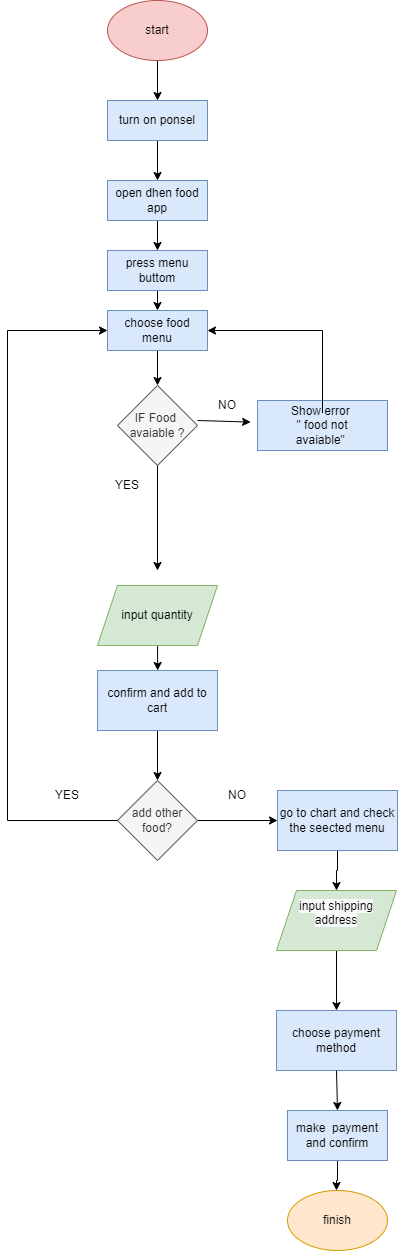

The diagram above was exported from draw.io. Its source (the exported page's mxGraphModel, read from the mxfile embedded in the PNG):
<mxGraphModel dx="1210" dy="535" grid="1" gridSize="10" guides="1" tooltips="1" connect="1" arrows="1" fold="1" page="1" pageScale="1" pageWidth="827" pageHeight="1169" math="0" shadow="0">
  <root>
    <mxCell id="bPAnH40u33Cs18tdeX9s-0" />
    <mxCell id="bPAnH40u33Cs18tdeX9s-1" parent="bPAnH40u33Cs18tdeX9s-0" />
    <mxCell id="bPAnH40u33Cs18tdeX9s-2" style="edgeStyle=orthogonalEdgeStyle;rounded=0;orthogonalLoop=1;jettySize=auto;html=1;exitX=0.5;exitY=1;exitDx=0;exitDy=0;entryX=0.5;entryY=0;entryDx=0;entryDy=0;startArrow=none;" edge="1" parent="bPAnH40u33Cs18tdeX9s-1" source="bPAnH40u33Cs18tdeX9s-24" target="bPAnH40u33Cs18tdeX9s-23">
      <mxGeometry relative="1" as="geometry" />
    </mxCell>
    <mxCell id="bPAnH40u33Cs18tdeX9s-3" style="edgeStyle=orthogonalEdgeStyle;rounded=0;orthogonalLoop=1;jettySize=auto;html=1;exitX=0.5;exitY=1;exitDx=0;exitDy=0;entryX=0.5;entryY=0;entryDx=0;entryDy=0;" edge="1" parent="bPAnH40u33Cs18tdeX9s-1" source="bPAnH40u33Cs18tdeX9s-4" target="bPAnH40u33Cs18tdeX9s-24">
      <mxGeometry relative="1" as="geometry" />
    </mxCell>
    <mxCell id="bPAnH40u33Cs18tdeX9s-4" value="start" style="ellipse;whiteSpace=wrap;html=1;fillColor=#f8cecc;strokeColor=#b85450;" vertex="1" parent="bPAnH40u33Cs18tdeX9s-1">
      <mxGeometry x="310" y="20" width="100" height="60" as="geometry" />
    </mxCell>
    <mxCell id="bPAnH40u33Cs18tdeX9s-5" style="edgeStyle=orthogonalEdgeStyle;rounded=0;orthogonalLoop=1;jettySize=auto;html=1;exitX=0.5;exitY=1;exitDx=0;exitDy=0;entryX=0.5;entryY=0;entryDx=0;entryDy=0;" edge="1" parent="bPAnH40u33Cs18tdeX9s-1" source="bPAnH40u33Cs18tdeX9s-6" target="bPAnH40u33Cs18tdeX9s-9">
      <mxGeometry relative="1" as="geometry" />
    </mxCell>
    <mxCell id="bPAnH40u33Cs18tdeX9s-6" value="" style="rounded=0;whiteSpace=wrap;html=1;fillColor=#dae8fc;strokeColor=#6c8ebf;" vertex="1" parent="bPAnH40u33Cs18tdeX9s-1">
      <mxGeometry x="310" y="270" width="100" height="40" as="geometry" />
    </mxCell>
    <mxCell id="bPAnH40u33Cs18tdeX9s-7" value="press menu buttom" style="text;html=1;strokeColor=none;fillColor=none;align=center;verticalAlign=middle;whiteSpace=wrap;rounded=0;" vertex="1" parent="bPAnH40u33Cs18tdeX9s-1">
      <mxGeometry x="320" y="275" width="80" height="30" as="geometry" />
    </mxCell>
    <mxCell id="bPAnH40u33Cs18tdeX9s-8" style="edgeStyle=orthogonalEdgeStyle;rounded=0;orthogonalLoop=1;jettySize=auto;html=1;exitX=0.5;exitY=1;exitDx=0;exitDy=0;entryX=0.5;entryY=0;entryDx=0;entryDy=0;" edge="1" parent="bPAnH40u33Cs18tdeX9s-1" source="bPAnH40u33Cs18tdeX9s-9" target="bPAnH40u33Cs18tdeX9s-12">
      <mxGeometry relative="1" as="geometry" />
    </mxCell>
    <mxCell id="bPAnH40u33Cs18tdeX9s-9" value="choose food menu" style="rounded=0;whiteSpace=wrap;html=1;fillColor=#dae8fc;strokeColor=#6c8ebf;" vertex="1" parent="bPAnH40u33Cs18tdeX9s-1">
      <mxGeometry x="310" y="330" width="100" height="40" as="geometry" />
    </mxCell>
    <mxCell id="bPAnH40u33Cs18tdeX9s-12" value="IF Food&amp;nbsp;&lt;br&gt;avaiable ?" style="rhombus;whiteSpace=wrap;html=1;fillColor=#f5f5f5;fontColor=#333333;strokeColor=#666666;" vertex="1" parent="bPAnH40u33Cs18tdeX9s-1">
      <mxGeometry x="320" y="405" width="80" height="80" as="geometry" />
    </mxCell>
    <mxCell id="bPAnH40u33Cs18tdeX9s-13" value="" style="endArrow=classic;html=1;rounded=0;exitX=0.5;exitY=1;exitDx=0;exitDy=0;" edge="1" parent="bPAnH40u33Cs18tdeX9s-1" source="bPAnH40u33Cs18tdeX9s-12">
      <mxGeometry width="50" height="50" relative="1" as="geometry">
        <mxPoint x="410" y="455" as="sourcePoint" />
        <mxPoint x="360" y="590" as="targetPoint" />
      </mxGeometry>
    </mxCell>
    <mxCell id="bPAnH40u33Cs18tdeX9s-14" value="YES" style="text;html=1;strokeColor=none;fillColor=none;align=center;verticalAlign=middle;whiteSpace=wrap;rounded=0;" vertex="1" parent="bPAnH40u33Cs18tdeX9s-1">
      <mxGeometry x="300" y="490" width="60" height="30" as="geometry" />
    </mxCell>
    <mxCell id="bPAnH40u33Cs18tdeX9s-15" value="NO" style="text;html=1;strokeColor=none;fillColor=none;align=center;verticalAlign=middle;whiteSpace=wrap;rounded=0;" vertex="1" parent="bPAnH40u33Cs18tdeX9s-1">
      <mxGeometry x="400" y="410" width="60" height="30" as="geometry" />
    </mxCell>
    <mxCell id="bPAnH40u33Cs18tdeX9s-16" value="" style="rounded=0;whiteSpace=wrap;html=1;fillColor=#dae8fc;strokeColor=#6c8ebf;" vertex="1" parent="bPAnH40u33Cs18tdeX9s-1">
      <mxGeometry x="460" y="420" width="130" height="50" as="geometry" />
    </mxCell>
    <mxCell id="bPAnH40u33Cs18tdeX9s-17" value="" style="endArrow=classic;html=1;rounded=0;exitX=0;exitY=1;exitDx=0;exitDy=0;entryX=0.885;entryY=1.053;entryDx=0;entryDy=0;entryPerimeter=0;" edge="1" parent="bPAnH40u33Cs18tdeX9s-1" source="bPAnH40u33Cs18tdeX9s-15" target="bPAnH40u33Cs18tdeX9s-15">
      <mxGeometry width="50" height="50" relative="1" as="geometry">
        <mxPoint x="350" y="350" as="sourcePoint" />
        <mxPoint x="400" y="300" as="targetPoint" />
      </mxGeometry>
    </mxCell>
    <mxCell id="bPAnH40u33Cs18tdeX9s-18" style="edgeStyle=orthogonalEdgeStyle;rounded=0;orthogonalLoop=1;jettySize=auto;html=1;exitX=0.5;exitY=0;exitDx=0;exitDy=0;entryX=1;entryY=0.5;entryDx=0;entryDy=0;" edge="1" parent="bPAnH40u33Cs18tdeX9s-1" source="bPAnH40u33Cs18tdeX9s-19" target="bPAnH40u33Cs18tdeX9s-9">
      <mxGeometry relative="1" as="geometry" />
    </mxCell>
    <mxCell id="bPAnH40u33Cs18tdeX9s-19" value="Show error &lt;br&gt;&quot; food not avaiable&quot;&amp;nbsp;" style="text;html=1;strokeColor=none;fillColor=none;align=center;verticalAlign=middle;whiteSpace=wrap;rounded=0;" vertex="1" parent="bPAnH40u33Cs18tdeX9s-1">
      <mxGeometry x="480" y="432.5" width="90" height="25" as="geometry" />
    </mxCell>
    <mxCell id="bPAnH40u33Cs18tdeX9s-21" style="edgeStyle=orthogonalEdgeStyle;rounded=0;orthogonalLoop=1;jettySize=auto;html=1;exitX=0.5;exitY=1;exitDx=0;exitDy=0;" edge="1" parent="bPAnH40u33Cs18tdeX9s-1">
      <mxGeometry relative="1" as="geometry">
        <mxPoint x="360.17647058823536" y="689.9999999999998" as="targetPoint" />
        <mxPoint x="360" y="655" as="sourcePoint" />
      </mxGeometry>
    </mxCell>
    <mxCell id="bPAnH40u33Cs18tdeX9s-22" style="edgeStyle=orthogonalEdgeStyle;rounded=0;orthogonalLoop=1;jettySize=auto;html=1;exitX=0.5;exitY=1;exitDx=0;exitDy=0;entryX=0.5;entryY=0;entryDx=0;entryDy=0;" edge="1" parent="bPAnH40u33Cs18tdeX9s-1" source="bPAnH40u33Cs18tdeX9s-23" target="bPAnH40u33Cs18tdeX9s-6">
      <mxGeometry relative="1" as="geometry" />
    </mxCell>
    <mxCell id="bPAnH40u33Cs18tdeX9s-23" value="open dhen food app" style="rounded=0;whiteSpace=wrap;html=1;fillColor=#dae8fc;strokeColor=#6c8ebf;" vertex="1" parent="bPAnH40u33Cs18tdeX9s-1">
      <mxGeometry x="310" y="200" width="100" height="40" as="geometry" />
    </mxCell>
    <mxCell id="bPAnH40u33Cs18tdeX9s-24" value="turn on ponsel" style="rounded=0;whiteSpace=wrap;html=1;fillColor=#dae8fc;strokeColor=#6c8ebf;" vertex="1" parent="bPAnH40u33Cs18tdeX9s-1">
      <mxGeometry x="310" y="120" width="100" height="40" as="geometry" />
    </mxCell>
    <mxCell id="bPAnH40u33Cs18tdeX9s-25" value="input quantity" style="shape=parallelogram;perimeter=parallelogramPerimeter;whiteSpace=wrap;html=1;fixedSize=1;fillColor=#d5e8d4;strokeColor=#82b366;" vertex="1" parent="bPAnH40u33Cs18tdeX9s-1">
      <mxGeometry x="300" y="605" width="120" height="60" as="geometry" />
    </mxCell>
    <mxCell id="bPAnH40u33Cs18tdeX9s-26" value="" style="edgeStyle=orthogonalEdgeStyle;rounded=0;orthogonalLoop=1;jettySize=auto;html=1;" edge="1" parent="bPAnH40u33Cs18tdeX9s-1" source="bPAnH40u33Cs18tdeX9s-27" target="bPAnH40u33Cs18tdeX9s-29">
      <mxGeometry relative="1" as="geometry" />
    </mxCell>
    <mxCell id="bPAnH40u33Cs18tdeX9s-27" value="confirm and add to cart" style="rounded=0;whiteSpace=wrap;html=1;fillColor=#dae8fc;strokeColor=#6c8ebf;" vertex="1" parent="bPAnH40u33Cs18tdeX9s-1">
      <mxGeometry x="300" y="690" width="120" height="60" as="geometry" />
    </mxCell>
    <mxCell id="bPAnH40u33Cs18tdeX9s-28" value="" style="edgeStyle=orthogonalEdgeStyle;rounded=0;orthogonalLoop=1;jettySize=auto;html=1;" edge="1" parent="bPAnH40u33Cs18tdeX9s-1" source="bPAnH40u33Cs18tdeX9s-29" target="bPAnH40u33Cs18tdeX9s-33">
      <mxGeometry relative="1" as="geometry" />
    </mxCell>
    <mxCell id="bPAnH40u33Cs18tdeX9s-29" value="add other food?" style="rhombus;whiteSpace=wrap;html=1;fillColor=#f5f5f5;fontColor=#333333;strokeColor=#666666;" vertex="1" parent="bPAnH40u33Cs18tdeX9s-1">
      <mxGeometry x="320" y="800" width="80" height="80" as="geometry" />
    </mxCell>
    <mxCell id="bPAnH40u33Cs18tdeX9s-30" value="" style="endArrow=classic;html=1;rounded=0;exitX=0;exitY=0.5;exitDx=0;exitDy=0;entryX=0;entryY=0.5;entryDx=0;entryDy=0;" edge="1" parent="bPAnH40u33Cs18tdeX9s-1" source="bPAnH40u33Cs18tdeX9s-29" target="bPAnH40u33Cs18tdeX9s-9">
      <mxGeometry width="50" height="50" relative="1" as="geometry">
        <mxPoint x="350" y="660" as="sourcePoint" />
        <mxPoint x="400" y="610" as="targetPoint" />
        <Array as="points">
          <mxPoint x="210" y="840" />
          <mxPoint x="210" y="350" />
        </Array>
      </mxGeometry>
    </mxCell>
    <mxCell id="bPAnH40u33Cs18tdeX9s-31" value="YES" style="text;html=1;strokeColor=none;fillColor=none;align=center;verticalAlign=middle;whiteSpace=wrap;rounded=0;" vertex="1" parent="bPAnH40u33Cs18tdeX9s-1">
      <mxGeometry x="240" y="800" width="60" height="30" as="geometry" />
    </mxCell>
    <mxCell id="bPAnH40u33Cs18tdeX9s-32" value="" style="edgeStyle=orthogonalEdgeStyle;rounded=0;orthogonalLoop=1;jettySize=auto;html=1;" edge="1" parent="bPAnH40u33Cs18tdeX9s-1" source="bPAnH40u33Cs18tdeX9s-33" target="bPAnH40u33Cs18tdeX9s-45">
      <mxGeometry relative="1" as="geometry" />
    </mxCell>
    <mxCell id="bPAnH40u33Cs18tdeX9s-33" value="go to chart and check the seected menu" style="rounded=0;whiteSpace=wrap;html=1;fillColor=#dae8fc;strokeColor=#6c8ebf;" vertex="1" parent="bPAnH40u33Cs18tdeX9s-1">
      <mxGeometry x="480" y="810" width="120" height="60" as="geometry" />
    </mxCell>
    <mxCell id="bPAnH40u33Cs18tdeX9s-39" value="" style="edgeStyle=orthogonalEdgeStyle;rounded=0;orthogonalLoop=1;jettySize=auto;html=1;" edge="1" parent="bPAnH40u33Cs18tdeX9s-1" source="bPAnH40u33Cs18tdeX9s-40">
      <mxGeometry relative="1" as="geometry">
        <mxPoint x="539" y="1210" as="targetPoint" />
      </mxGeometry>
    </mxCell>
    <mxCell id="bPAnH40u33Cs18tdeX9s-40" value="make&amp;nbsp; payment and confirm" style="rounded=0;whiteSpace=wrap;html=1;fillColor=#dae8fc;strokeColor=#6c8ebf;" vertex="1" parent="bPAnH40u33Cs18tdeX9s-1">
      <mxGeometry x="490" y="1130" width="100" height="50" as="geometry" />
    </mxCell>
    <mxCell id="bPAnH40u33Cs18tdeX9s-41" value="finish" style="ellipse;whiteSpace=wrap;html=1;fillColor=#ffe6cc;strokeColor=#d79b00;" vertex="1" parent="bPAnH40u33Cs18tdeX9s-1">
      <mxGeometry x="490" y="1210" width="100" height="60" as="geometry" />
    </mxCell>
    <mxCell id="bPAnH40u33Cs18tdeX9s-42" value="choose payment method" style="rounded=0;whiteSpace=wrap;html=1;fillColor=#dae8fc;strokeColor=#6c8ebf;" vertex="1" parent="bPAnH40u33Cs18tdeX9s-1">
      <mxGeometry x="479" y="1030" width="120" height="60" as="geometry" />
    </mxCell>
    <mxCell id="bPAnH40u33Cs18tdeX9s-44" value="" style="edgeStyle=orthogonalEdgeStyle;rounded=0;orthogonalLoop=1;jettySize=auto;html=1;" edge="1" parent="bPAnH40u33Cs18tdeX9s-1" source="bPAnH40u33Cs18tdeX9s-45" target="bPAnH40u33Cs18tdeX9s-42">
      <mxGeometry relative="1" as="geometry" />
    </mxCell>
    <mxCell id="bPAnH40u33Cs18tdeX9s-45" value="&#10;&lt;span style=&quot;color: rgb(0, 0, 0); font-family: Helvetica; font-size: 12px; font-style: normal; font-variant-ligatures: normal; font-variant-caps: normal; font-weight: 400; letter-spacing: normal; orphans: 2; text-align: center; text-indent: 0px; text-transform: none; widows: 2; word-spacing: 0px; -webkit-text-stroke-width: 0px; background-color: rgb(248, 249, 250); text-decoration-thickness: initial; text-decoration-style: initial; text-decoration-color: initial; float: none; display: inline !important;&quot;&gt;input shipping address&lt;/span&gt;&#10;&#10;" style="shape=parallelogram;perimeter=parallelogramPerimeter;whiteSpace=wrap;html=1;fixedSize=1;fillColor=#d5e8d4;strokeColor=#82b366;" vertex="1" parent="bPAnH40u33Cs18tdeX9s-1">
      <mxGeometry x="479" y="910" width="120" height="60" as="geometry" />
    </mxCell>
    <mxCell id="bPAnH40u33Cs18tdeX9s-46" value="" style="endArrow=classic;html=1;rounded=0;exitX=0.5;exitY=1;exitDx=0;exitDy=0;entryX=0.5;entryY=0;entryDx=0;entryDy=0;" edge="1" parent="bPAnH40u33Cs18tdeX9s-1" source="bPAnH40u33Cs18tdeX9s-42">
      <mxGeometry width="50" height="50" relative="1" as="geometry">
        <mxPoint x="610" y="1060" as="sourcePoint" />
        <mxPoint x="540" y="1130" as="targetPoint" />
      </mxGeometry>
    </mxCell>
    <mxCell id="bPAnH40u33Cs18tdeX9s-48" value="NO" style="text;html=1;strokeColor=none;fillColor=none;align=center;verticalAlign=middle;whiteSpace=wrap;rounded=0;" vertex="1" parent="bPAnH40u33Cs18tdeX9s-1">
      <mxGeometry x="410" y="800" width="60" height="30" as="geometry" />
    </mxCell>
  </root>
</mxGraphModel>